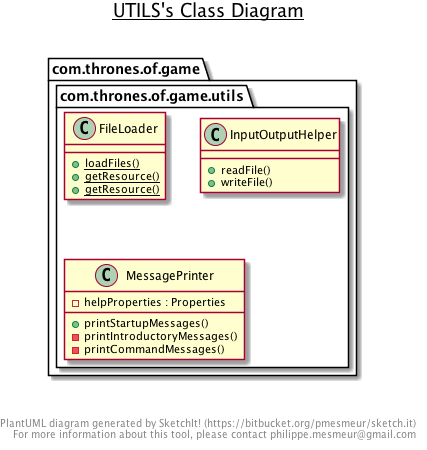

The diagram above was rendered by PlantUML. Its source (embedded in the PNG):
@startuml

title __UTILS's Class Diagram__\n

  package com.thrones.of.game {
    package com.thrones.of.game.utils {
      class FileLoader {
          {static} + loadFiles()
          {static} + getResource()
          {static} + getResource()
      }
    }
  }
  

  package com.thrones.of.game {
    package com.thrones.of.game.utils {
      class InputOutputHelper {
          + readFile()
          + writeFile()
      }
    }
  }
  

  package com.thrones.of.game {
    package com.thrones.of.game.utils {
      class MessagePrinter {
          - helpProperties : Properties
          + printStartupMessages()
          - printIntroductoryMessages()
          - printCommandMessages()
      }
    }
  }
  



right footer


PlantUML diagram generated by SketchIt! (https://bitbucket.org/pmesmeur/sketch.it)
For more information about this tool, please contact philippe.mesmeur@gmail.com
endfooter

@enduml